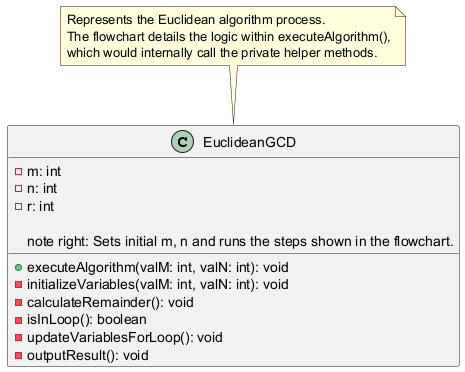

The diagram above was rendered by PlantUML. Its source (embedded in the PNG):
@startuml
class EuclideanGCD {
  - m: int
  - n: int
  - r: int

  + executeAlgorithm(valM: int, valN: int): void
  note right: Sets initial m, n and runs the steps shown in the flowchart.
  - initializeVariables(valM: int, valN: int): void
  - calculateRemainder(): void
  - isInLoop(): boolean
  - updateVariablesForLoop(): void
  - outputResult(): void
}
note top of EuclideanGCD
  Represents the Euclidean algorithm process.
  The flowchart details the logic within executeAlgorithm(),
  which would internally call the private helper methods.
end note
@enduml